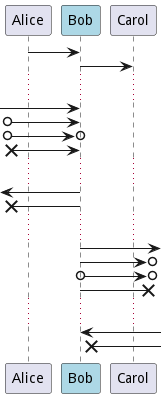

The diagram above was rendered by PlantUML. Its source (embedded in the PNG):
@startuml
participant Alice
participant Bob #lightblue
Alice -> Bob
Bob -> Carol
...
[-> Bob
[o-> Bob
[o->o Bob
[x-> Bob
...
[<- Bob
[x<- Bob
...
Bob ->]
Bob ->o]
Bob o->o]
Bob ->x]
...
Bob <-]
Bob x<-]
@enduml